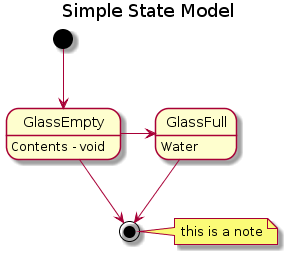

The diagram above was rendered by PlantUML. Its source (embedded in the PNG):
@startuml

title Simple State Model
[*] --> GlassEmpty
GlassEmpty --> [*]
GlassEmpty : Contents - void

GlassEmpty -> GlassFull
GlassFull : Water
GlassFull --> [*]

note right
this is a note
end note

@enduml